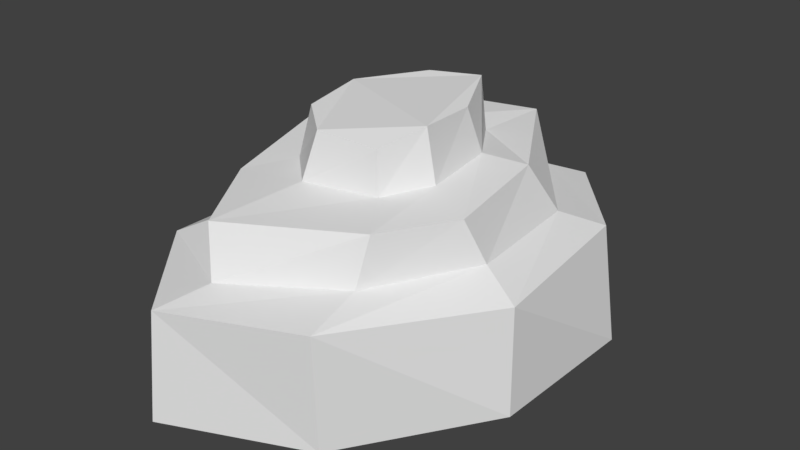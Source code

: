 # Source: RockObstacle3.blend  (saved by Blender 2.79.0; exported with 4.5.12 LTS)
import bpy
from mathutils import Matrix  # noqa: F401  (used for matrix-valued properties, if any)

bpy.ops.wm.read_factory_settings(use_empty=True)
scene = bpy.context.scene
scene.name = 'Scene'

# ---- collections
col_collection_1 = bpy.data.collections.new('Collection 1'); scene.collection.children.link(col_collection_1)

# ---- world
world_world = bpy.data.worlds.new('World'); scene.world = world_world
world_world.color = (0.05088, 0.05088, 0.05088)
world_world.use_sun_shadow = False
world_world.sun_shadow_jitter_overblur = 0.0
world_world.cycles.sampling_method = 'MANUAL'

# ---- meshes
me_cylinder_005 = bpy.data.meshes.new('Cylinder.005')
me_cylinder_005.from_pydata([(11.62, 42.43, -7.156), (10.2, 38.94, 12.63), (28.15, 21.07, -7.482), (23.62, 23.68, 12.05), (10.53, -33.36, -7.594), (11.15, -34.78, 13.77), (-14.79, -43.93, -7.966), (-13.31, -42.84, 12.14), (-11.8, 35.83, -6.753), (-13.03, 35.47, 12.06), (-30.37, -29.96, -7.487), (-30.33, -23.69, 12.02), (6.807, 31.32, 16.04), (18.76, 15.89, 16.22), (9.909, -24.06, 15.7), (-9.955, -33.98, 14.11), (-10.6, 24.72, 14.98), (-21.88, -17.92, 16.27), (3.098, 32.28, 25.29), (15.09, 11.9, 24.81), (10.94, -21.77, 24.33), (-13.02, -31.05, 22.34), (-12.12, 27.38, 25.59), (-22.32, -15.76, 22.91), (-26.6, 3.955, -7.092), (-28.71, 8.872, 12.6), (-22.84, 6.906, 16.43), (-25.51, 6.711, 26.09), (27.5, -8.625, -7.105), (27.02, -8.218, 12.21), (20.4, -6.25, 16.21), (18.09, -9.235, 24.16), (1.309, 19.35, 24.89), (8.578, 8.153, 26.31), (5.008, -13.12, 25.07), (-8.533, -15.59, 24.66), (-8.28, 16.51, 25.97), (-15.51, -9.023, 24.62), (-16.09, 3.728, 25.75), (9.6, -5.103, 25.54), (1.268, 17.6, 35.2), (6.635, 6.551, 34.16), (4.387, -12.61, 32.64), (-6.648, -13.75, 33.2), (-6.915, 14.01, 35.21), (-13.1, -8.271, 34.12), (-15.31, 4.215, 34.4), (7.754, -5.056, 34.81)], [], [(0, 1, 3, 2), (28, 29, 5, 4), (4, 5, 7, 6), (11, 7, 15, 17), (24, 25, 9, 8), (8, 9, 1, 0), (12, 16, 22, 18), (6, 7, 11, 10), (25, 11, 17, 26), (29, 3, 13, 30), (1, 9, 16, 12), (3, 1, 12, 13), (7, 5, 14, 15), (23, 21, 35, 37), (15, 14, 20, 21), (13, 12, 18, 19), (26, 17, 23, 27), (17, 15, 21, 23), (30, 13, 19, 31), (16, 26, 27, 22), (9, 25, 26, 16), (10, 11, 25, 24), (14, 30, 31, 20), (5, 29, 30, 14), (2, 3, 29, 28), (36, 38, 46, 44), (31, 19, 33, 39), (22, 27, 38, 36), (18, 22, 36, 32), (21, 20, 34, 35), (20, 31, 39, 34), (19, 18, 32, 33), (27, 23, 37, 38), (41, 40, 44, 46, 45, 43, 42, 47), (32, 36, 44, 40), (35, 34, 42, 43), (33, 32, 40, 41), (34, 39, 47, 42), (38, 37, 45, 46), (37, 35, 43, 45), (39, 33, 41, 47)])
me_cylinder_005.use_remesh_preserve_volume = False
me_cylinder_005.use_remesh_preserve_attributes = False
me_cylinder_005.use_mirror_vertex_groups = False
me_cylinder_005.update()

# ---- objects
ob_cylinder_002 = bpy.data.objects.new('Cylinder.002', me_cylinder_005)

# ---- transforms, parenting, visibility, modifiers, constraints
ob_cylinder_002.location = (0.0, 0.0, 0.0)
ob_cylinder_002.lineart.crease_threshold = 0.0

# ---- collection membership
col_collection_1.objects.link(ob_cylinder_002)

# ---- scene / render settings (as saved in the file)
scene.frame_start = 1; scene.frame_end = 250; scene.frame_set(1)
scene.render.engine = 'BLENDER_EEVEE_NEXT'
scene.render.resolution_percentage = 50
scene.render.dither_intensity = 0.0
scene.cycles.use_denoising = False
scene.cycles.samples = 128
scene.cycles.sampling_pattern = 'TABULATED_SOBOL'
scene.cycles.use_adaptive_sampling = False
scene.cycles.use_light_tree = False
scene.cycles.blur_glossy = 0.0
scene.cycles.sample_clamp_indirect = 0.0
scene.view_settings.view_transform = 'Standard'
bpy.context.view_layer.update()

# ---- added for rendering (the .blend has no active camera and no usable light): camera, sun
cam_auto = bpy.data.cameras.new('AutoCamera')
cam_auto.lens = 50.0
cam_auto.sensor_width = 36.0
cam_auto.clip_end = 1833.26
ob_auto_camera = bpy.data.objects.new('AutoCamera', cam_auto)
scene.collection.objects.link(ob_auto_camera)
ob_auto_camera.location = (103.352, -126.1, 97.1919)
ob_auto_camera.rotation_euler = (1.09748, -7.21219e-08, 0.694738)
scene.camera = ob_auto_camera
light_auto_sun = bpy.data.lights.new('AutoSun', 'SUN')
light_auto_sun.energy = 3.0
light_auto_sun.angle = 0.0523599
ob_auto_sun = bpy.data.objects.new('AutoSun', light_auto_sun)
scene.collection.objects.link(ob_auto_sun)
ob_auto_sun.rotation_euler = (0.872665, 0.174533, 0.523599)
bpy.context.view_layer.update()
